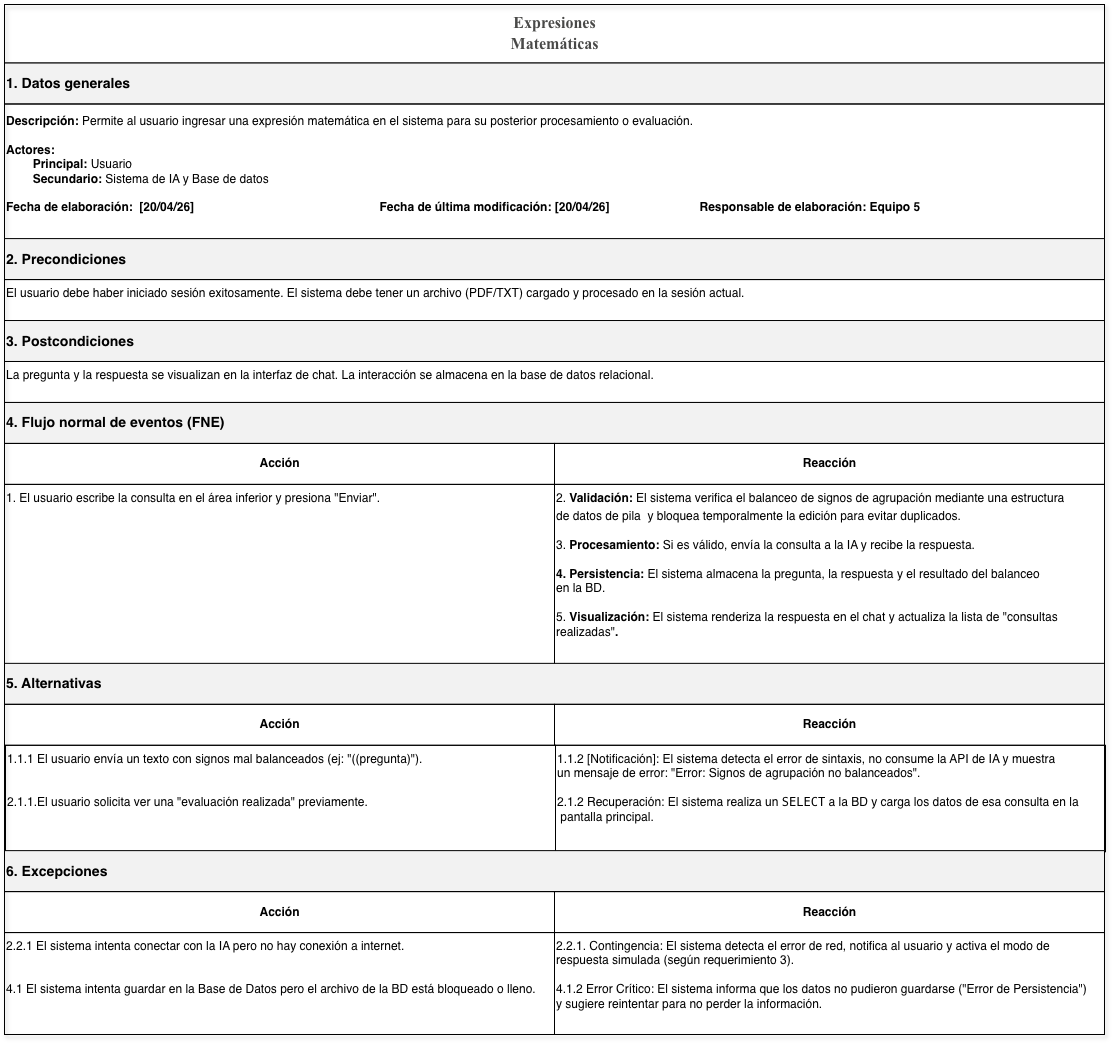

The diagram above was exported from draw.io. Its source (the exported page's mxGraphModel, read from the mxfile embedded in the PNG):
<mxGraphModel dx="1173" dy="820" grid="0" gridSize="10" guides="1" tooltips="1" connect="1" arrows="1" fold="1" page="0" pageScale="1" pageWidth="850" pageHeight="1100" math="0" shadow="0">
  <root>
    <mxCell id="0" />
    <mxCell id="1" parent="0" />
    <mxCell id="_KcyYsC4LOSQadKXU_Yz-1" parent="1" style="rounded=0;whiteSpace=wrap;html=1;strokeColor=#000000;fillColor=none;shadow=1;" value="" vertex="1">
      <mxGeometry height="1030" width="1100" x="300" y="20" as="geometry" />
    </mxCell>
    <mxCell id="_KcyYsC4LOSQadKXU_Yz-2" parent="_KcyYsC4LOSQadKXU_Yz-1" style="rounded=0;html=1;align=center;verticalAlign=middle;fontSize=16;fontStyle=1;strokeColor=#000000;fillColor=none;" value="&lt;span style=&quot;font-weight:normal;&quot; id=&quot;docs-internal-guid-056ebc17-7fff-5c70-0f45-87f877fe6d0f&quot;&gt;&lt;span style=&quot;font-size: 12pt; font-family: &amp;quot;Times New Roman&amp;quot;, serif; color: rgb(73, 73, 72); background-color: transparent; font-weight: 700; font-variant: normal; vertical-align: baseline; white-space: pre-wrap;&quot;&gt;Expresiones Matemáticas&lt;/span&gt;&lt;/span&gt;" vertex="1">
      <mxGeometry height="58.52272727272727" width="1100" as="geometry" />
    </mxCell>
    <mxCell id="_KcyYsC4LOSQadKXU_Yz-3" parent="_KcyYsC4LOSQadKXU_Yz-1" style="rounded=0;html=1;align=left;verticalAlign=middle;fontStyle=1;strokeColor=#000000;fillColor=#F2F2F2;" value="&lt;h3&gt;1. Datos generales&lt;/h3&gt;" vertex="1">
      <mxGeometry height="40.9659090909091" width="1100" y="58.52272727272727" as="geometry" />
    </mxCell>
    <mxCell id="_KcyYsC4LOSQadKXU_Yz-4" parent="_KcyYsC4LOSQadKXU_Yz-1" style="rounded=0;html=1;align=left;verticalAlign=top;fontStyle=1;strokeColor=#000000;fillColor=none;" value="Descripción:&amp;nbsp;&lt;span style=&quot;font-weight: normal;&quot;&gt;&lt;span data-path-to-node=&quot;6,0,1,0&quot;&gt;Permite al usuario ingresar una expresión matemática en el sistema para su posterior procesamiento o evaluación&lt;/span&gt;&lt;span data-path-to-node=&quot;6,0,1,1&quot;&gt;&lt;span class=&quot;citation-37 citation-end-37&quot;&gt;&lt;sup class=&quot;superscript&quot; data-turn-source-index=&quot;3&quot;&gt;&lt;/sup&gt;&lt;/span&gt;&lt;/span&gt;&lt;span data-path-to-node=&quot;6,0,1,2&quot;&gt;.&lt;/span&gt;&lt;/span&gt;&lt;span style=&quot;font-weight: normal;&quot;&gt;&lt;br&gt;&lt;/span&gt;&lt;br&gt;&lt;div&gt;Actores:&lt;div&gt;&lt;span style=&quot;white-space: pre;&quot;&gt;&#09;&lt;/span&gt;Principal: &lt;span style=&quot;font-weight: normal;&quot;&gt;Usuario&lt;/span&gt;&lt;/div&gt;&lt;div&gt;&lt;span style=&quot;white-space: pre;&quot;&gt;&#09;&lt;/span&gt;Secundario: &lt;span style=&quot;font-weight: normal;&quot;&gt;Sistema de IA y Base de datos&lt;/span&gt;&lt;br&gt;&lt;br&gt;&lt;/div&gt;&lt;div&gt;Fecha de elaboración:&lt;span style=&quot;white-space: pre;&quot;&gt;&#09;&lt;/span&gt;[20/04/26]&lt;span style=&quot;white-space: pre;&quot;&gt;&#09;&lt;/span&gt;&lt;span style=&quot;white-space: pre;&quot;&gt;&#09;&lt;/span&gt;&lt;span style=&quot;white-space: pre;&quot;&gt;&#09;&lt;/span&gt;&lt;span style=&quot;white-space: pre;&quot;&gt;&#09;&lt;span style=&quot;white-space: pre;&quot;&gt;&#09;&lt;/span&gt;&lt;span style=&quot;white-space: pre;&quot;&gt;&#09;&lt;/span&gt;&lt;span style=&quot;white-space: pre;&quot;&gt;&#09;&lt;/span&gt;&lt;/span&gt;&lt;span style=&quot;background-color: transparent; color: light-dark(rgb(0, 0, 0), rgb(255, 255, 255));&quot;&gt;Fecha de última modificación:&amp;nbsp;&lt;/span&gt;&lt;span style=&quot;background-color: transparent; color: light-dark(rgb(0, 0, 0), rgb(255, 255, 255));&quot;&gt;[20/04/26]&lt;/span&gt;&lt;span style=&quot;background-color: transparent; color: light-dark(rgb(0, 0, 0), rgb(255, 255, 255));&quot;&gt;&lt;span style=&quot;white-space-collapse: preserve;&quot;&gt;&#09;&lt;/span&gt;&lt;span style=&quot;white-space-collapse: preserve;&quot;&gt;&#09;&lt;/span&gt;&lt;span style=&quot;white-space-collapse: preserve;&quot;&gt;&lt;span style=&quot;white-space-collapse: preserve;&quot;&gt;&#09;&lt;/span&gt;&lt;span style=&quot;white-space-collapse: preserve;&quot;&gt;&#09;&lt;/span&gt;&lt;/span&gt;&lt;/span&gt;&lt;span style=&quot;background-color: transparent; color: light-dark(rgb(0, 0, 0), rgb(255, 255, 255));&quot;&gt;Responsable de elaboración: Equipo 5&lt;/span&gt;&lt;/div&gt;&lt;/div&gt;" vertex="1">
      <mxGeometry height="169.7159090909091" width="1100" y="99.48863636363637" as="geometry" />
    </mxCell>
    <mxCell id="_KcyYsC4LOSQadKXU_Yz-5" parent="_KcyYsC4LOSQadKXU_Yz-1" style="rounded=0;html=1;align=left;verticalAlign=middle;fontStyle=1;strokeColor=#000000;fillColor=#F2F2F2;" value="&lt;h3&gt;2. Precondiciones&lt;/h3&gt;" vertex="1">
      <mxGeometry height="40.9659090909091" width="1100" y="234.0909090909091" as="geometry" />
    </mxCell>
    <mxCell id="_KcyYsC4LOSQadKXU_Yz-6" parent="_KcyYsC4LOSQadKXU_Yz-1" style="rounded=0;html=1;align=left;verticalAlign=top;fontStyle=1;strokeColor=#000000;fillColor=none;" value="&lt;span data-path-to-node=&quot;4,6,0,0,0&quot; style=&quot;font-weight: 400;&quot;&gt;El usuario debe haber iniciado sesión exitosamente.&amp;nbsp;&lt;/span&gt;&lt;span data-path-to-node=&quot;4,6,0,0,1&quot; style=&quot;font-weight: 400;&quot;&gt;&lt;span class=&quot;citation-6&quot;&gt;&lt;/span&gt;&lt;/span&gt;&lt;span data-path-to-node=&quot;4,6,0,0,2&quot; style=&quot;font-weight: 400;&quot;&gt;El sistema debe tener un archivo (PDF/TXT) cargado y procesado en la sesión actual.&amp;nbsp;&lt;/span&gt;" vertex="1">
      <mxGeometry height="43.94" width="1100" y="275.06" as="geometry" />
    </mxCell>
    <mxCell id="_KcyYsC4LOSQadKXU_Yz-7" parent="_KcyYsC4LOSQadKXU_Yz-1" style="rounded=0;html=1;align=left;verticalAlign=middle;fontStyle=1;strokeColor=#000000;fillColor=#F2F2F2;" value="&lt;h3&gt;3. Postcondiciones&lt;/h3&gt;" vertex="1">
      <mxGeometry height="40.9659090909091" width="1100" y="316.0227272727273" as="geometry" />
    </mxCell>
    <mxCell id="_KcyYsC4LOSQadKXU_Yz-8" parent="_KcyYsC4LOSQadKXU_Yz-1" style="rounded=0;html=1;align=left;verticalAlign=top;fontStyle=1;strokeColor=#000000;fillColor=none;" value="&lt;span data-path-to-node=&quot;4,8,0,0,0&quot; style=&quot;font-weight: 400;&quot;&gt;La pregunta y la respuesta se visualizan en la interfaz de chat.&amp;nbsp;&lt;/span&gt;&lt;span data-path-to-node=&quot;4,8,0,0,1&quot; style=&quot;font-weight: 400;&quot;&gt;&lt;span class=&quot;citation-5&quot;&gt;&lt;/span&gt;&lt;/span&gt;&lt;span data-path-to-node=&quot;4,8,0,0,2&quot; style=&quot;font-weight: 400;&quot;&gt;La interacción se almacena en la base de datos relacional.&amp;nbsp;&lt;/span&gt;" vertex="1">
      <mxGeometry height="40.9659090909091" width="1100" y="356.9886363636364" as="geometry" />
    </mxCell>
    <mxCell id="_KcyYsC4LOSQadKXU_Yz-9" parent="_KcyYsC4LOSQadKXU_Yz-1" style="rounded=0;html=1;align=left;verticalAlign=middle;fontStyle=1;strokeColor=#000000;fillColor=#F2F2F2;" value="&lt;h3&gt;4. Flujo normal de eventos (FNE)&lt;/h3&gt;" vertex="1">
      <mxGeometry height="40.9659090909091" width="1100" y="397.9545454545455" as="geometry" />
    </mxCell>
    <mxCell id="_KcyYsC4LOSQadKXU_Yz-10" parent="_KcyYsC4LOSQadKXU_Yz-1" style="rounded=0;html=1;align=center;verticalAlign=middle;fontStyle=1;strokeColor=#000000;fillColor=none;" value="Acción" vertex="1">
      <mxGeometry height="40.9659090909091" width="550" y="438.9204545454546" as="geometry" />
    </mxCell>
    <mxCell id="_KcyYsC4LOSQadKXU_Yz-11" parent="_KcyYsC4LOSQadKXU_Yz-1" style="rounded=0;html=1;align=center;verticalAlign=middle;fontStyle=1;strokeColor=#000000;fillColor=none;" value="Reacción" vertex="1">
      <mxGeometry height="40.9659090909091" width="550" x="550" y="438.9204545454546" as="geometry" />
    </mxCell>
    <mxCell id="_KcyYsC4LOSQadKXU_Yz-12" parent="_KcyYsC4LOSQadKXU_Yz-1" style="rounded=0;html=1;align=left;verticalAlign=top;fontStyle=1;strokeColor=#000000;fillColor=none;" value="&lt;span style=&quot;font-weight: normal;&quot;&gt;&lt;span data-path-to-node=&quot;4,11,0,0&quot; data-index-in-node=&quot;0&quot;&gt;1.&lt;/span&gt;&amp;nbsp;El usuario escribe la consulta en el área inferior y presiona &quot;Enviar&quot;.&lt;/span&gt;&lt;div&gt;&lt;br&gt;&lt;/div&gt;&lt;div&gt;&lt;br&gt;&lt;/div&gt;&lt;div&gt;&lt;br&gt;&lt;/div&gt;&lt;div&gt;&lt;span style=&quot;font-weight: normal;&quot;&gt;&lt;br&gt;&lt;/span&gt;&lt;/div&gt;&lt;div&gt;&lt;br&gt;&lt;/div&gt;" vertex="1">
      <mxGeometry height="180.11" width="550" y="479.89" as="geometry" />
    </mxCell>
    <mxCell id="_KcyYsC4LOSQadKXU_Yz-13" parent="_KcyYsC4LOSQadKXU_Yz-1" style="rounded=0;html=1;align=left;verticalAlign=top;fontStyle=1;strokeColor=#000000;fillColor=none;" value="&lt;span style=&quot;font-weight: normal;&quot;&gt;2.&amp;nbsp;&lt;/span&gt;&lt;b data-path-to-node=&quot;17,1,2,0&quot; data-index-in-node=&quot;0&quot;&gt;Validación:&lt;/b&gt;&amp;nbsp;&lt;span style=&quot;font-weight: normal;&quot;&gt;El sistema verifica el balanceo de signos de agrupación mediante una estructura&amp;nbsp;&lt;/span&gt;&lt;div&gt;&lt;span style=&quot;font-weight: normal;&quot;&gt;de datos de pila&amp;nbsp;&amp;nbsp;&lt;span data-path-to-node=&quot;11,1,2,0,1&quot;&gt;y bloquea temporalmente la edición para evitar duplicados&lt;/span&gt;&lt;span data-path-to-node=&quot;11,1,2,0,2&quot;&gt;&lt;span class=&quot;citation-242 citation-end-242&quot;&gt;&lt;sup class=&quot;superscript&quot; data-turn-source-index=&quot;6&quot;&gt;&lt;/sup&gt;&lt;/span&gt;&lt;/span&gt;&lt;span data-path-to-node=&quot;11,1,2,0,3&quot;&gt;.&lt;/span&gt;&lt;/span&gt;&lt;/div&gt;&lt;div&gt;&lt;span style=&quot;font-weight: 400;&quot;&gt;&lt;br&gt;&lt;/span&gt;&lt;/div&gt;&lt;div&gt;&lt;span style=&quot;font-weight: 400;&quot;&gt;3.&amp;nbsp;&lt;/span&gt;&lt;b data-path-to-node=&quot;17,2,2,0&quot; data-index-in-node=&quot;0&quot;&gt;Procesamiento:&lt;/b&gt;&amp;nbsp;&lt;span style=&quot;font-weight: normal;&quot;&gt;Si es válido, envía la consulta a la IA y recibe la respuesta.&lt;/span&gt;&lt;/div&gt;&lt;div&gt;&lt;br&gt;&lt;/div&gt;&lt;div&gt;4.&amp;nbsp;&lt;b data-path-to-node=&quot;17,3,2,0&quot; data-index-in-node=&quot;0&quot;&gt;Persistencia:&lt;/b&gt;&amp;nbsp;&lt;span style=&quot;font-weight: normal;&quot;&gt;El sistema almacena la pregunta, la respuesta y el resultado del balanceo&amp;nbsp;&lt;/span&gt;&lt;/div&gt;&lt;div&gt;&lt;span style=&quot;font-weight: normal;&quot;&gt;en la BD.&lt;/span&gt;&lt;/div&gt;&lt;div&gt;&lt;span style=&quot;font-weight: 400;&quot;&gt;&lt;br&gt;&lt;/span&gt;&lt;div&gt;&lt;span style=&quot;font-weight: normal;&quot;&gt;5.&amp;nbsp;&lt;/span&gt;&lt;b data-path-to-node=&quot;11,5,2,0&quot; data-index-in-node=&quot;0&quot; style=&quot;background-color: transparent; color: light-dark(rgb(0, 0, 0), rgb(255, 255, 255));&quot;&gt;Visualización&lt;/b&gt;&lt;span style=&quot;background-color: transparent; color: light-dark(rgb(0, 0, 0), rgb(255, 255, 255));&quot;&gt;:&amp;nbsp;&lt;span style=&quot;font-weight: normal;&quot;&gt;El sistema renderiza la respuesta en el chat y actualiza la lista de &quot;consultas&amp;nbsp;&lt;/span&gt;&lt;/span&gt;&lt;/div&gt;&lt;div&gt;&lt;span style=&quot;background-color: transparent; color: light-dark(rgb(0, 0, 0), rgb(255, 255, 255));&quot;&gt;&lt;span style=&quot;font-weight: normal;&quot;&gt;realizadas&quot;&lt;/span&gt;.&lt;/span&gt;&lt;/div&gt;&lt;/div&gt;" vertex="1">
      <mxGeometry height="180.11" width="550" x="550" y="479.89" as="geometry" />
    </mxCell>
    <mxCell id="_KcyYsC4LOSQadKXU_Yz-14" parent="_KcyYsC4LOSQadKXU_Yz-1" style="rounded=0;html=1;align=left;verticalAlign=middle;fontStyle=1;strokeColor=#000000;fillColor=#F2F2F2;" value="&lt;h3&gt;5. Alternativas&lt;/h3&gt;" vertex="1">
      <mxGeometry height="40.9659090909091" width="1100" y="658.8522727272727" as="geometry" />
    </mxCell>
    <mxCell id="_KcyYsC4LOSQadKXU_Yz-15" parent="_KcyYsC4LOSQadKXU_Yz-1" style="rounded=0;html=1;align=center;verticalAlign=middle;fontStyle=1;strokeColor=#000000;fillColor=none;" value="Acción" vertex="1">
      <mxGeometry height="40.9659090909091" width="550" y="699.8181818181819" as="geometry" />
    </mxCell>
    <mxCell id="_KcyYsC4LOSQadKXU_Yz-16" parent="_KcyYsC4LOSQadKXU_Yz-1" style="rounded=0;html=1;align=center;verticalAlign=middle;fontStyle=1;strokeColor=#000000;fillColor=none;" value="Reacción" vertex="1">
      <mxGeometry height="40.9659090909091" width="550" x="550" y="699.8181818181819" as="geometry" />
    </mxCell>
    <mxCell id="_KcyYsC4LOSQadKXU_Yz-17" parent="_KcyYsC4LOSQadKXU_Yz-1" style="rounded=0;html=1;align=left;verticalAlign=top;fontStyle=1;strokeColor=#000000;fillColor=none;" value="&lt;div&gt;&lt;span style=&quot;font-weight: normal;&quot;&gt;1.1.1&amp;nbsp;&lt;span style=&quot;background-color: transparent; color: light-dark(rgb(0, 0, 0), rgb(255, 255, 255));&quot;&gt;El usuario envía un texto con signos mal balanceados (ej: &quot;((pregunta)&quot;).&lt;/span&gt;&lt;/span&gt;&lt;/div&gt;&lt;div&gt;&lt;span style=&quot;font-weight: normal;&quot;&gt;&lt;br&gt;&lt;/span&gt;&lt;/div&gt;&lt;div&gt;&lt;span style=&quot;font-weight: normal;&quot;&gt;&lt;br&gt;&lt;/span&gt;&lt;/div&gt;&lt;div&gt;&lt;span style=&quot;font-weight: normal;&quot;&gt;2.1.1.El usuario solicita ver una &quot;evaluación realizada&quot; previamente.&lt;/span&gt;&lt;/div&gt;&lt;div&gt;&lt;span style=&quot;font-weight: normal;&quot;&gt;&lt;br&gt;&lt;/span&gt;&lt;/div&gt;&lt;div&gt;&lt;span style=&quot;font-weight: normal;&quot;&gt;&lt;br&gt;&lt;/span&gt;&lt;/div&gt;&lt;div&gt;&lt;br&gt;&lt;/div&gt;" vertex="1">
      <mxGeometry height="107.6818181818182" width="550" x="1" y="740.784090909091" as="geometry" />
    </mxCell>
    <mxCell id="_KcyYsC4LOSQadKXU_Yz-18" parent="_KcyYsC4LOSQadKXU_Yz-1" style="rounded=0;html=1;align=left;verticalAlign=top;fontStyle=1;strokeColor=#000000;fillColor=none;" value="&lt;span style=&quot;font-weight: normal;&quot;&gt;1.1.2&amp;nbsp;&lt;span data-path-to-node=&quot;13,1,2,0&quot; data-index-in-node=&quot;0&quot;&gt;[Notificación]&lt;/span&gt;: El sistema detecta el error de sintaxis, no consume la API de IA y muestra&amp;nbsp;&lt;/span&gt;&lt;div&gt;&lt;span style=&quot;font-weight: normal;&quot;&gt;un mensaje de error: &quot;Error: Signos de agrupación no balanceados&quot;.&lt;/span&gt;&lt;/div&gt;&lt;div&gt;&lt;span style=&quot;font-weight: normal;&quot;&gt;&lt;br&gt;&lt;/span&gt;&lt;/div&gt;&lt;div&gt;&lt;span style=&quot;font-weight: normal;&quot;&gt;&lt;span data-path-to-node=&quot;13,2,2,0&quot; data-index-in-node=&quot;0&quot;&gt;2.1.2 Recuperación:&lt;/span&gt; El sistema realiza un &lt;code data-path-to-node=&quot;13,2,2,0&quot; data-index-in-node=&quot;36&quot;&gt;SELECT&lt;/code&gt; a la BD y carga los datos de esa consulta en la&lt;/span&gt;&lt;/div&gt;&lt;div&gt;&lt;span style=&quot;font-weight: normal;&quot;&gt;&amp;nbsp;pantalla principal.&lt;/span&gt;&lt;/div&gt;" vertex="1">
      <mxGeometry height="106.51136363636365" width="550" x="551" y="740.784090909091" as="geometry" />
    </mxCell>
    <mxCell id="_KcyYsC4LOSQadKXU_Yz-19" parent="_KcyYsC4LOSQadKXU_Yz-1" style="rounded=0;html=1;align=left;verticalAlign=middle;fontStyle=1;strokeColor=#000000;fillColor=#F2F2F2;" value="&lt;h3&gt;6. Excepciones&lt;/h3&gt;" vertex="1">
      <mxGeometry height="40.9659090909091" width="1100" y="846.125" as="geometry" />
    </mxCell>
    <mxCell id="_KcyYsC4LOSQadKXU_Yz-20" parent="_KcyYsC4LOSQadKXU_Yz-1" style="rounded=0;html=1;align=center;verticalAlign=middle;fontStyle=1;strokeColor=#000000;fillColor=none;" value="Acción" vertex="1">
      <mxGeometry height="40.9659090909091" width="550" y="887.0909090909092" as="geometry" />
    </mxCell>
    <mxCell id="_KcyYsC4LOSQadKXU_Yz-21" parent="_KcyYsC4LOSQadKXU_Yz-1" style="rounded=0;html=1;align=center;verticalAlign=middle;fontStyle=1;strokeColor=#000000;fillColor=none;" value="Reacción" vertex="1">
      <mxGeometry height="40.9659090909091" width="550" x="550" y="887.0909090909092" as="geometry" />
    </mxCell>
    <mxCell id="_KcyYsC4LOSQadKXU_Yz-22" parent="_KcyYsC4LOSQadKXU_Yz-1" style="rounded=0;html=1;align=left;verticalAlign=top;fontStyle=1;strokeColor=#000000;fillColor=none;" value="&lt;div&gt;&lt;span style=&quot;font-weight: normal;&quot;&gt;&lt;span style=&quot;background-color: transparent; color: light-dark(rgb(0, 0, 0), rgb(255, 255, 255));&quot;&gt;2.2.1&amp;nbsp;&lt;/span&gt;&lt;span data-path-to-node=&quot;15,1,0,0&quot; style=&quot;background-color: transparent; color: light-dark(rgb(0, 0, 0), rgb(255, 255, 255));&quot;&gt;&lt;span data-path-to-node=&quot;15,1,0,0&quot; data-index-in-node=&quot;0&quot;&gt;&lt;/span&gt;&lt;/span&gt;&lt;span data-path-to-node=&quot;15,1,1,0&quot; style=&quot;background-color: transparent; color: light-dark(rgb(0, 0, 0), rgb(255, 255, 255));&quot;&gt;El sistema intenta conectar con la IA pero no hay conexión a internet.&lt;/span&gt;&lt;/span&gt;&lt;/div&gt;&lt;div&gt;&lt;br&gt;&lt;/div&gt;&lt;div&gt;&lt;br&gt;&lt;/div&gt;&lt;div&gt;&lt;span style=&quot;font-weight: normal;&quot;&gt;4.1&amp;nbsp;&lt;span style=&quot;background-color: transparent; color: light-dark(rgb(0, 0, 0), rgb(255, 255, 255));&quot;&gt;El sistema intenta guardar en la Base de Datos pero el archivo de la BD está bloqueado o lleno.&lt;/span&gt;&lt;/span&gt;&lt;/div&gt;&lt;div&gt;&lt;span style=&quot;font-weight: normal;&quot;&gt;&lt;span style=&quot;background-color: transparent; color: light-dark(rgb(0, 0, 0), rgb(255, 255, 255));&quot;&gt;&lt;br&gt;&lt;/span&gt;&lt;/span&gt;&lt;/div&gt;&lt;div&gt;&lt;br&gt;&lt;/div&gt;" vertex="1">
      <mxGeometry height="101.94" width="550" y="928.06" as="geometry" />
    </mxCell>
    <mxCell id="_KcyYsC4LOSQadKXU_Yz-23" parent="_KcyYsC4LOSQadKXU_Yz-1" style="rounded=0;html=1;align=left;verticalAlign=top;fontStyle=1;strokeColor=#000000;fillColor=none;" value="&lt;span style=&quot;font-weight: normal;&quot;&gt;2.2.1.&amp;nbsp;&lt;span data-path-to-node=&quot;15,1,2,0&quot; data-index-in-node=&quot;0&quot;&gt;Contingencia:&lt;/span&gt; El sistema detecta el error de red, notifica al usuario y activa el modo de&amp;nbsp;&lt;/span&gt;&lt;div&gt;&lt;span style=&quot;font-weight: normal;&quot;&gt;respuesta simulada (según requerimiento 3).&lt;/span&gt;&lt;/div&gt;&lt;div&gt;&lt;span style=&quot;font-weight: 400;&quot;&gt;&lt;br&gt;&lt;/span&gt;&lt;div&gt;&lt;span style=&quot;font-weight: normal;&quot;&gt;&lt;span data-path-to-node=&quot;15,2,2,0&quot; data-index-in-node=&quot;0&quot;&gt;4.1.2 Error Crítico:&lt;/span&gt; El sistema informa que los datos no pudieron guardarse (&quot;Error de Persistencia&quot;)&amp;nbsp;&lt;/span&gt;&lt;/div&gt;&lt;div&gt;&lt;span style=&quot;font-weight: normal;&quot;&gt;y sugiere reintentar para no perder la información.&lt;/span&gt;&lt;/div&gt;&lt;div&gt;&lt;br&gt;&lt;/div&gt;&lt;/div&gt;" vertex="1">
      <mxGeometry height="101.94" width="550" x="550" y="928.06" as="geometry" />
    </mxCell>
  </root>
</mxGraphModel>